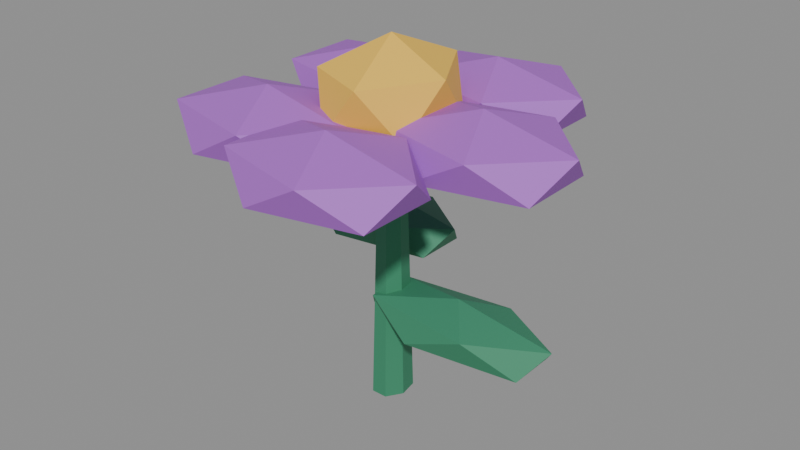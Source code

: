 # Source: starbloom_plant_v001.blend  (saved by Blender 5.3.31; exported with 4.5.12 LTS)
import bpy
from mathutils import Matrix  # noqa: F401  (used for matrix-valued properties, if any)

bpy.ops.wm.read_factory_settings(use_empty=True)
scene = bpy.context.scene
scene.name = 'Scene'

# ---- materials (node trees are filled in below, after node groups)
mat_starbloom_leaves = bpy.data.materials.new('Starbloom_Leaves')
mat_starbloom_leaves.diffuse_color = (0.04, 0.25, 0.13, 1.0)
mat_starbloom_petals = bpy.data.materials.new('Starbloom_Petals')
mat_starbloom_petals.diffuse_color = (0.42, 0.12, 0.62, 1.0)
mat_starbloom_core = bpy.data.materials.new('Starbloom_Core')
mat_starbloom_core.diffuse_color = (0.9, 0.55, 0.07, 1.0)

# ---- material node trees
mat_starbloom_leaves.use_nodes = True; mat_starbloom_leaves.node_tree.nodes.clear()
_N = mat_starbloom_leaves.node_tree.nodes; _L = mat_starbloom_leaves.node_tree.links
n0 = _N.new('ShaderNodeBsdfPrincipled'); n0.name = 'Principled BSDF'; n0.location = (-200, 100)
n0.inputs[0].default_value = (0.04, 0.25, 0.13, 1.0)
n0.inputs[2].default_value = 0.65
n0.inputs[10].default_value = 0.005
n1 = _N.new('ShaderNodeOutputMaterial'); n1.name = 'Material Output'; n1.location = (200, 100)
_L.new(n0.outputs[0], n1.inputs[0])
n1.is_active_output = True
mat_starbloom_petals.use_nodes = True; mat_starbloom_petals.node_tree.nodes.clear()
_N = mat_starbloom_petals.node_tree.nodes; _L = mat_starbloom_petals.node_tree.links
n0 = _N.new('ShaderNodeBsdfPrincipled'); n0.name = 'Principled BSDF'; n0.location = (-200, 100)
n0.inputs[0].default_value = (0.42, 0.12, 0.62, 1.0)
n0.inputs[2].default_value = 0.65
n0.inputs[10].default_value = 0.005
n1 = _N.new('ShaderNodeOutputMaterial'); n1.name = 'Material Output'; n1.location = (200, 100)
_L.new(n0.outputs[0], n1.inputs[0])
n1.is_active_output = True
mat_starbloom_core.use_nodes = True; mat_starbloom_core.node_tree.nodes.clear()
_N = mat_starbloom_core.node_tree.nodes; _L = mat_starbloom_core.node_tree.links
n0 = _N.new('ShaderNodeBsdfPrincipled'); n0.name = 'Principled BSDF'; n0.location = (-200, 100)
n0.inputs[0].default_value = (0.9, 0.55, 0.07, 1.0)
n0.inputs[2].default_value = 0.65
n0.inputs[10].default_value = 0.005
n1 = _N.new('ShaderNodeOutputMaterial'); n1.name = 'Material Output'; n1.location = (200, 100)
_L.new(n0.outputs[0], n1.inputs[0])
n1.is_active_output = True

# ---- meshes
me_stem_mesh = bpy.data.meshes.new('Stem_Mesh')
me_stem_mesh.from_pydata([(-0.01456, 0.03541, 0.0), (-0.01456, 0.02302, 0.392), (0.007792, 0.02208, 0.0), (-3.138e-05, 0.01435, 0.392), (0.01331, -0.007879, 0.0), (0.003557, -0.005121, 0.392), (-0.002156, -0.0319, 0.0), (-0.006498, -0.02074, 0.392), (-0.02697, -0.0319, 0.0), (-0.02262, -0.02074, 0.392), (-0.04244, -0.007879, 0.0), (-0.03268, -0.005121, 0.392), (-0.03692, 0.02208, 0.0), (-0.02909, 0.01435, 0.392)], [], [(1, 2, 0), (3, 4, 2), (5, 6, 4), (7, 8, 6), (9, 10, 8), (5, 1, 11), (11, 12, 10), (13, 0, 12), (2, 6, 10), (1, 3, 2), (3, 5, 4), (5, 7, 6), (7, 9, 8), (9, 11, 10), (5, 3, 1), (1, 13, 11), (11, 9, 7), (7, 5, 11), (11, 13, 12), (13, 1, 0), (12, 0, 2), (2, 4, 6), (6, 8, 10), (10, 12, 2)])
_uv = me_stem_mesh.uv_layers.new(name='UVMap')
_uv.uv.foreach_set('vector', [1.0, 1.0, 0.8571, 0.5, 1.0, 0.5, 0.8571, 1.0, 0.7143, 0.5, 0.8571, 0.5, 0.7143, 1.0, 0.5714, 0.5, 0.7143, 0.5, 0.5714, 1.0, 0.4286, 0.5, 0.5714, 0.5, 0.4286, 1.0, 0.2857, 0.5, 0.4286, 0.5, 0.484, 0.1966, 0.25, 0.49, 0.01602, 0.1966, 0.2857, 1.0, 0.1429, 0.5, 0.2857, 0.5, 0.1429, 1.0, 2.98e-08, 0.5, 0.1429, 0.5, 0.9376, 0.3996, 0.8541, 0.03377, 0.516, 0.1966, 1.0, 1.0, 0.8571, 1.0, 0.8571, 0.5, 0.8571, 1.0, 0.7143, 1.0, 0.7143, 0.5, 0.7143, 1.0, 0.5714, 1.0, 0.5714, 0.5, 0.5714, 1.0, 0.4286, 1.0, 0.4286, 0.5, 0.4286, 1.0, 0.2857, 1.0, 0.2857, 0.5, 0.484, 0.1966, 0.4376, 0.3996, 0.25, 0.49, 0.25, 0.49, 0.06236, 0.3996, 0.01602, 0.1966, 0.01602, 0.1966, 0.1459, 0.03377, 0.3541, 0.03377, 0.3541, 0.03377, 0.484, 0.1966, 0.01602, 0.1966, 0.2857, 1.0, 0.1429, 1.0, 0.1429, 0.5, 0.1429, 1.0, 2.98e-08, 1.0, 2.98e-08, 0.5, 0.5624, 0.3996, 0.75, 0.49, 0.9376, 0.3996, 0.9376, 0.3996, 0.984, 0.1966, 0.8541, 0.03377, 0.8541, 0.03377, 0.6459, 0.03377, 0.516, 0.1966, 0.516, 0.1966, 0.5624, 0.3996, 0.9376, 0.3996])
me_stem_mesh.materials.append(mat_starbloom_leaves)
me_stem_mesh.update()
me_leaf_east_mesh = bpy.data.meshes.new('Leaf_East_Mesh')
me_leaf_east_mesh.from_pydata([(0.1062, 0.0, 0.1092), (0.2326, -0.03723, 0.134), (0.05787, -0.06024, 0.134), (-0.05012, 0.0, 0.134), (0.05787, 0.06024, 0.134), (0.2326, 0.03723, 0.134), (0.1545, -0.06024, 0.174), (-0.02027, -0.03723, 0.174), (-0.02027, 0.03723, 0.174), (0.1545, 0.06024, 0.174), (0.2624, 0.0, 0.174), (0.1062, 0.0, 0.1988)], [], [(0, 1, 2), (1, 0, 5), (0, 2, 3), (0, 3, 4), (0, 4, 5), (1, 5, 10), (2, 1, 6), (3, 2, 7), (4, 3, 8), (5, 4, 9), (1, 10, 6), (2, 6, 7), (3, 7, 8), (4, 8, 9), (5, 9, 10), (6, 10, 11), (7, 6, 11), (8, 7, 11), (9, 8, 11), (10, 9, 11)])
_uv = me_leaf_east_mesh.uv_layers.new(name='UVMap')
_uv.uv.foreach_set('vector', [0.1818, 0.0, 0.2727, 0.1575, 0.09091, 0.1575, 0.2727, 0.1575, 0.3636, 0.0, 0.4545, 0.1575, 0.9091, 0.0, 1.0, 0.1575, 0.8182, 0.1575, 0.7273, 0.0, 0.8182, 0.1575, 0.6364, 0.1575, 0.5455, 0.0, 0.6364, 0.1575, 0.4545, 0.1575, 0.2727, 0.1575, 0.4545, 0.1575, 0.3636, 0.3149, 0.09091, 0.1575, 0.2727, 0.1575, 0.1818, 0.3149, 0.8182, 0.1575, 1.0, 0.1575, 0.9091, 0.3149, 0.6364, 0.1575, 0.8182, 0.1575, 0.7273, 0.3149, 0.4545, 0.1575, 0.6364, 0.1575, 0.5455, 0.3149, 0.2727, 0.1575, 0.3636, 0.3149, 0.1818, 0.3149, 0.09091, 0.1575, 0.1818, 0.3149, 0.0, 0.3149, 0.8182, 0.1575, 0.9091, 0.3149, 0.7273, 0.3149, 0.6364, 0.1575, 0.7273, 0.3149, 0.5455, 0.3149, 0.4545, 0.1575, 0.5455, 0.3149, 0.3636, 0.3149, 0.1818, 0.3149, 0.3636, 0.3149, 0.2727, 0.4724, 0.0, 0.3149, 0.1818, 0.3149, 0.09091, 0.4724, 0.7273, 0.3149, 0.9091, 0.3149, 0.8182, 0.4724, 0.5455, 0.3149, 0.7273, 0.3149, 0.6364, 0.4724, 0.3636, 0.3149, 0.5455, 0.3149, 0.4545, 0.4724])
me_leaf_east_mesh.materials.append(mat_starbloom_leaves)
me_leaf_east_mesh.update()
me_leaf_northwest_mesh = bpy.data.meshes.new('Leaf_Northwest_Mesh')
me_leaf_northwest_mesh.from_pydata([(-0.1099, 0.09442, 0.1792), (0.000474, 0.05306, 0.204), (-0.152, 0.02749, 0.204), (-0.2463, 0.09442, 0.204), (-0.152, 0.1614, 0.204), (0.000474, 0.1358, 0.204), (-0.06772, 0.02749, 0.244), (-0.2202, 0.05306, 0.244), (-0.2202, 0.1358, 0.244), (-0.06772, 0.1614, 0.244), (0.02652, 0.09442, 0.244), (-0.1099, 0.09442, 0.2688)], [], [(0, 1, 2), (1, 0, 5), (0, 2, 3), (0, 3, 4), (0, 4, 5), (1, 5, 10), (2, 1, 6), (3, 2, 7), (4, 3, 8), (5, 4, 9), (1, 10, 6), (2, 6, 7), (3, 7, 8), (4, 8, 9), (5, 9, 10), (6, 10, 11), (7, 6, 11), (8, 7, 11), (9, 8, 11), (10, 9, 11)])
_uv = me_leaf_northwest_mesh.uv_layers.new(name='UVMap')
_uv.uv.foreach_set('vector', [0.1818, 0.0, 0.2727, 0.1575, 0.09091, 0.1575, 0.2727, 0.1575, 0.3636, 0.0, 0.4545, 0.1575, 0.9091, 0.0, 1.0, 0.1575, 0.8182, 0.1575, 0.7273, 0.0, 0.8182, 0.1575, 0.6364, 0.1575, 0.5455, 0.0, 0.6364, 0.1575, 0.4545, 0.1575, 0.2727, 0.1575, 0.4545, 0.1575, 0.3636, 0.3149, 0.09091, 0.1575, 0.2727, 0.1575, 0.1818, 0.3149, 0.8182, 0.1575, 1.0, 0.1575, 0.9091, 0.3149, 0.6364, 0.1575, 0.8182, 0.1575, 0.7273, 0.3149, 0.4545, 0.1575, 0.6364, 0.1575, 0.5455, 0.3149, 0.2727, 0.1575, 0.3636, 0.3149, 0.1818, 0.3149, 0.09091, 0.1575, 0.1818, 0.3149, 0.0, 0.3149, 0.8182, 0.1575, 0.9091, 0.3149, 0.7273, 0.3149, 0.6364, 0.1575, 0.7273, 0.3149, 0.5455, 0.3149, 0.4545, 0.1575, 0.5455, 0.3149, 0.3636, 0.3149, 0.1818, 0.3149, 0.3636, 0.3149, 0.2727, 0.4724, 0.0, 0.3149, 0.1818, 0.3149, 0.09091, 0.4724, 0.7273, 0.3149, 0.9091, 0.3149, 0.8182, 0.4724, 0.5455, 0.3149, 0.7273, 0.3149, 0.6364, 0.4724, 0.3636, 0.3149, 0.5455, 0.3149, 0.4545, 0.4724])
me_leaf_northwest_mesh.materials.append(mat_starbloom_leaves)
me_leaf_northwest_mesh.update()
me_petal_0_mesh = bpy.data.meshes.new('Petal_0_Mesh')
me_petal_0_mesh.from_pydata([(0.1379, 0.0, 0.378), (0.2529, -0.06205, 0.409), (0.09403, -0.1004, 0.409), (-0.004145, 0.0, 0.409), (0.09403, 0.1004, 0.409), (0.2529, 0.06205, 0.409), (0.1818, -0.1004, 0.459), (0.02299, -0.06205, 0.459), (0.02299, 0.06205, 0.459), (0.1818, 0.1004, 0.459), (0.28, 0.0, 0.459), (0.1379, 0.0, 0.49)], [], [(0, 1, 2), (1, 0, 5), (0, 2, 3), (0, 3, 4), (0, 4, 5), (1, 5, 10), (2, 1, 6), (3, 2, 7), (4, 3, 8), (5, 4, 9), (1, 10, 6), (2, 6, 7), (3, 7, 8), (4, 8, 9), (5, 9, 10), (6, 10, 11), (7, 6, 11), (8, 7, 11), (9, 8, 11), (10, 9, 11)])
_uv = me_petal_0_mesh.uv_layers.new(name='UVMap')
_uv.uv.foreach_set('vector', [0.1818, 0.0, 0.2727, 0.1575, 0.09091, 0.1575, 0.2727, 0.1575, 0.3636, 0.0, 0.4545, 0.1575, 0.9091, 0.0, 1.0, 0.1575, 0.8182, 0.1575, 0.7273, 0.0, 0.8182, 0.1575, 0.6364, 0.1575, 0.5455, 0.0, 0.6364, 0.1575, 0.4545, 0.1575, 0.2727, 0.1575, 0.4545, 0.1575, 0.3636, 0.3149, 0.09091, 0.1575, 0.2727, 0.1575, 0.1818, 0.3149, 0.8182, 0.1575, 1.0, 0.1575, 0.9091, 0.3149, 0.6364, 0.1575, 0.8182, 0.1575, 0.7273, 0.3149, 0.4545, 0.1575, 0.6364, 0.1575, 0.5455, 0.3149, 0.2727, 0.1575, 0.3636, 0.3149, 0.1818, 0.3149, 0.09091, 0.1575, 0.1818, 0.3149, 0.0, 0.3149, 0.8182, 0.1575, 0.9091, 0.3149, 0.7273, 0.3149, 0.6364, 0.1575, 0.7273, 0.3149, 0.5455, 0.3149, 0.4545, 0.1575, 0.5455, 0.3149, 0.3636, 0.3149, 0.1818, 0.3149, 0.3636, 0.3149, 0.2727, 0.4724, 0.0, 0.3149, 0.1818, 0.3149, 0.09091, 0.4724, 0.7273, 0.3149, 0.9091, 0.3149, 0.8182, 0.4724, 0.5455, 0.3149, 0.7273, 0.3149, 0.6364, 0.4724, 0.3636, 0.3149, 0.5455, 0.3149, 0.4545, 0.4724])
me_petal_0_mesh.materials.append(mat_starbloom_petals)
me_petal_0_mesh.update()
me_petal_1_mesh = bpy.data.meshes.new('Petal_1_Mesh')
me_petal_1_mesh.from_pydata([(0.03256, 0.1796, 0.378), (0.1475, 0.1176, 0.409), (-0.01134, 0.0792, 0.409), (-0.1095, 0.1796, 0.409), (-0.01134, 0.28, 0.409), (0.1475, 0.2417, 0.409), (0.07646, 0.0792, 0.459), (-0.08238, 0.1176, 0.459), (-0.08238, 0.2417, 0.459), (0.07646, 0.28, 0.459), (0.1746, 0.1796, 0.459), (0.03256, 0.1796, 0.49)], [], [(0, 1, 2), (1, 0, 5), (0, 2, 3), (0, 3, 4), (0, 4, 5), (1, 5, 10), (2, 1, 6), (3, 2, 7), (4, 3, 8), (5, 4, 9), (1, 10, 6), (2, 6, 7), (3, 7, 8), (4, 8, 9), (5, 9, 10), (6, 10, 11), (7, 6, 11), (8, 7, 11), (9, 8, 11), (10, 9, 11)])
_uv = me_petal_1_mesh.uv_layers.new(name='UVMap')
_uv.uv.foreach_set('vector', [0.1818, 0.0, 0.2727, 0.1575, 0.09091, 0.1575, 0.2727, 0.1575, 0.3636, 0.0, 0.4545, 0.1575, 0.9091, 0.0, 1.0, 0.1575, 0.8182, 0.1575, 0.7273, 0.0, 0.8182, 0.1575, 0.6364, 0.1575, 0.5455, 0.0, 0.6364, 0.1575, 0.4545, 0.1575, 0.2727, 0.1575, 0.4545, 0.1575, 0.3636, 0.3149, 0.09091, 0.1575, 0.2727, 0.1575, 0.1818, 0.3149, 0.8182, 0.1575, 1.0, 0.1575, 0.9091, 0.3149, 0.6364, 0.1575, 0.8182, 0.1575, 0.7273, 0.3149, 0.4545, 0.1575, 0.6364, 0.1575, 0.5455, 0.3149, 0.2727, 0.1575, 0.3636, 0.3149, 0.1818, 0.3149, 0.09091, 0.1575, 0.1818, 0.3149, 0.0, 0.3149, 0.8182, 0.1575, 0.9091, 0.3149, 0.7273, 0.3149, 0.6364, 0.1575, 0.7273, 0.3149, 0.5455, 0.3149, 0.4545, 0.1575, 0.5455, 0.3149, 0.3636, 0.3149, 0.1818, 0.3149, 0.3636, 0.3149, 0.2727, 0.4724, 0.0, 0.3149, 0.1818, 0.3149, 0.09091, 0.4724, 0.7273, 0.3149, 0.9091, 0.3149, 0.8182, 0.4724, 0.5455, 0.3149, 0.7273, 0.3149, 0.6364, 0.4724, 0.3636, 0.3149, 0.5455, 0.3149, 0.4545, 0.4724])
me_petal_1_mesh.materials.append(mat_starbloom_petals)
me_petal_1_mesh.update()
me_petal_2_mesh = bpy.data.meshes.new('Petal_2_Mesh')
me_petal_2_mesh.from_pydata([(-0.1379, 0.111, 0.378), (-0.02299, 0.04895, 0.409), (-0.1818, 0.0106, 0.409), (-0.28, 0.111, 0.409), (-0.1818, 0.2114, 0.409), (-0.02299, 0.173, 0.409), (-0.09403, 0.0106, 0.459), (-0.2529, 0.04895, 0.459), (-0.2529, 0.173, 0.459), (-0.09403, 0.2114, 0.459), (0.004145, 0.111, 0.459), (-0.1379, 0.111, 0.49)], [], [(0, 1, 2), (1, 0, 5), (0, 2, 3), (0, 3, 4), (0, 4, 5), (1, 5, 10), (2, 1, 6), (3, 2, 7), (4, 3, 8), (5, 4, 9), (1, 10, 6), (2, 6, 7), (3, 7, 8), (4, 8, 9), (5, 9, 10), (6, 10, 11), (7, 6, 11), (8, 7, 11), (9, 8, 11), (10, 9, 11)])
_uv = me_petal_2_mesh.uv_layers.new(name='UVMap')
_uv.uv.foreach_set('vector', [0.1818, 0.0, 0.2727, 0.1575, 0.09091, 0.1575, 0.2727, 0.1575, 0.3636, 0.0, 0.4545, 0.1575, 0.9091, 0.0, 1.0, 0.1575, 0.8182, 0.1575, 0.7273, 0.0, 0.8182, 0.1575, 0.6364, 0.1575, 0.5455, 0.0, 0.6364, 0.1575, 0.4545, 0.1575, 0.2727, 0.1575, 0.4545, 0.1575, 0.3636, 0.3149, 0.09091, 0.1575, 0.2727, 0.1575, 0.1818, 0.3149, 0.8182, 0.1575, 1.0, 0.1575, 0.9091, 0.3149, 0.6364, 0.1575, 0.8182, 0.1575, 0.7273, 0.3149, 0.4545, 0.1575, 0.6364, 0.1575, 0.5455, 0.3149, 0.2727, 0.1575, 0.3636, 0.3149, 0.1818, 0.3149, 0.09091, 0.1575, 0.1818, 0.3149, 0.0, 0.3149, 0.8182, 0.1575, 0.9091, 0.3149, 0.7273, 0.3149, 0.6364, 0.1575, 0.7273, 0.3149, 0.5455, 0.3149, 0.4545, 0.1575, 0.5455, 0.3149, 0.3636, 0.3149, 0.1818, 0.3149, 0.3636, 0.3149, 0.2727, 0.4724, 0.0, 0.3149, 0.1818, 0.3149, 0.09091, 0.4724, 0.7273, 0.3149, 0.9091, 0.3149, 0.8182, 0.4724, 0.5455, 0.3149, 0.7273, 0.3149, 0.6364, 0.4724, 0.3636, 0.3149, 0.5455, 0.3149, 0.4545, 0.4724])
me_petal_2_mesh.materials.append(mat_starbloom_petals)
me_petal_2_mesh.update()
me_petal_3_mesh = bpy.data.meshes.new('Petal_3_Mesh')
me_petal_3_mesh.from_pydata([(-0.1379, -0.111, 0.378), (-0.02299, -0.173, 0.409), (-0.1818, -0.2114, 0.409), (-0.28, -0.111, 0.409), (-0.1818, -0.0106, 0.409), (-0.02299, -0.04895, 0.409), (-0.09403, -0.2114, 0.459), (-0.2529, -0.173, 0.459), (-0.2529, -0.04895, 0.459), (-0.09403, -0.0106, 0.459), (0.004145, -0.111, 0.459), (-0.1379, -0.111, 0.49)], [], [(0, 1, 2), (1, 0, 5), (0, 2, 3), (0, 3, 4), (0, 4, 5), (1, 5, 10), (2, 1, 6), (3, 2, 7), (4, 3, 8), (5, 4, 9), (1, 10, 6), (2, 6, 7), (3, 7, 8), (4, 8, 9), (5, 9, 10), (6, 10, 11), (7, 6, 11), (8, 7, 11), (9, 8, 11), (10, 9, 11)])
_uv = me_petal_3_mesh.uv_layers.new(name='UVMap')
_uv.uv.foreach_set('vector', [0.1818, 0.0, 0.2727, 0.1575, 0.09091, 0.1575, 0.2727, 0.1575, 0.3636, 0.0, 0.4545, 0.1575, 0.9091, 0.0, 1.0, 0.1575, 0.8182, 0.1575, 0.7273, 0.0, 0.8182, 0.1575, 0.6364, 0.1575, 0.5455, 0.0, 0.6364, 0.1575, 0.4545, 0.1575, 0.2727, 0.1575, 0.4545, 0.1575, 0.3636, 0.3149, 0.09091, 0.1575, 0.2727, 0.1575, 0.1818, 0.3149, 0.8182, 0.1575, 1.0, 0.1575, 0.9091, 0.3149, 0.6364, 0.1575, 0.8182, 0.1575, 0.7273, 0.3149, 0.4545, 0.1575, 0.6364, 0.1575, 0.5455, 0.3149, 0.2727, 0.1575, 0.3636, 0.3149, 0.1818, 0.3149, 0.09091, 0.1575, 0.1818, 0.3149, 0.0, 0.3149, 0.8182, 0.1575, 0.9091, 0.3149, 0.7273, 0.3149, 0.6364, 0.1575, 0.7273, 0.3149, 0.5455, 0.3149, 0.4545, 0.1575, 0.5455, 0.3149, 0.3636, 0.3149, 0.1818, 0.3149, 0.3636, 0.3149, 0.2727, 0.4724, 0.0, 0.3149, 0.1818, 0.3149, 0.09091, 0.4724, 0.7273, 0.3149, 0.9091, 0.3149, 0.8182, 0.4724, 0.5455, 0.3149, 0.7273, 0.3149, 0.6364, 0.4724, 0.3636, 0.3149, 0.5455, 0.3149, 0.4545, 0.4724])
me_petal_3_mesh.materials.append(mat_starbloom_petals)
me_petal_3_mesh.update()
me_petal_4_mesh = bpy.data.meshes.new('Petal_4_Mesh')
me_petal_4_mesh.from_pydata([(0.03256, -0.1796, 0.378), (0.1475, -0.2417, 0.409), (-0.01134, -0.28, 0.409), (-0.1095, -0.1796, 0.409), (-0.01134, -0.0792, 0.409), (0.1475, -0.1176, 0.409), (0.07646, -0.28, 0.459), (-0.08238, -0.2417, 0.459), (-0.08238, -0.1176, 0.459), (0.07646, -0.0792, 0.459), (0.1746, -0.1796, 0.459), (0.03256, -0.1796, 0.49)], [], [(0, 1, 2), (1, 0, 5), (0, 2, 3), (0, 3, 4), (0, 4, 5), (1, 5, 10), (2, 1, 6), (3, 2, 7), (4, 3, 8), (5, 4, 9), (1, 10, 6), (2, 6, 7), (3, 7, 8), (4, 8, 9), (5, 9, 10), (6, 10, 11), (7, 6, 11), (8, 7, 11), (9, 8, 11), (10, 9, 11)])
_uv = me_petal_4_mesh.uv_layers.new(name='UVMap')
_uv.uv.foreach_set('vector', [0.1818, 0.0, 0.2727, 0.1575, 0.09091, 0.1575, 0.2727, 0.1575, 0.3636, 0.0, 0.4545, 0.1575, 0.9091, 0.0, 1.0, 0.1575, 0.8182, 0.1575, 0.7273, 0.0, 0.8182, 0.1575, 0.6364, 0.1575, 0.5455, 0.0, 0.6364, 0.1575, 0.4545, 0.1575, 0.2727, 0.1575, 0.4545, 0.1575, 0.3636, 0.3149, 0.09091, 0.1575, 0.2727, 0.1575, 0.1818, 0.3149, 0.8182, 0.1575, 1.0, 0.1575, 0.9091, 0.3149, 0.6364, 0.1575, 0.8182, 0.1575, 0.7273, 0.3149, 0.4545, 0.1575, 0.6364, 0.1575, 0.5455, 0.3149, 0.2727, 0.1575, 0.3636, 0.3149, 0.1818, 0.3149, 0.09091, 0.1575, 0.1818, 0.3149, 0.0, 0.3149, 0.8182, 0.1575, 0.9091, 0.3149, 0.7273, 0.3149, 0.6364, 0.1575, 0.7273, 0.3149, 0.5455, 0.3149, 0.4545, 0.1575, 0.5455, 0.3149, 0.3636, 0.3149, 0.1818, 0.3149, 0.3636, 0.3149, 0.2727, 0.4724, 0.0, 0.3149, 0.1818, 0.3149, 0.09091, 0.4724, 0.7273, 0.3149, 0.9091, 0.3149, 0.8182, 0.4724, 0.5455, 0.3149, 0.7273, 0.3149, 0.6364, 0.4724, 0.3636, 0.3149, 0.5455, 0.3149, 0.4545, 0.4724])
me_petal_4_mesh.materials.append(mat_starbloom_petals)
me_petal_4_mesh.update()
me_flower_core_mesh = bpy.data.meshes.new('Flower_Core_Mesh')
me_flower_core_mesh.from_pydata([(-0.01456, 0.0, 0.392), (0.059, -0.06619, 0.4384), (-0.04266, -0.1071, 0.4384), (-0.1055, 0.0, 0.4384), (-0.04266, 0.1071, 0.4384), (0.059, 0.06619, 0.4384), (0.01354, -0.1071, 0.5136), (-0.08812, -0.06619, 0.5136), (-0.08812, 0.06619, 0.5136), (0.01354, 0.1071, 0.5136), (0.07637, 0.0, 0.5136), (-0.01456, 0.0, 0.56)], [], [(0, 1, 2), (1, 0, 5), (0, 2, 3), (0, 3, 4), (0, 4, 5), (1, 5, 10), (2, 1, 6), (3, 2, 7), (4, 3, 8), (5, 4, 9), (1, 10, 6), (2, 6, 7), (3, 7, 8), (4, 8, 9), (5, 9, 10), (6, 10, 11), (7, 6, 11), (8, 7, 11), (9, 8, 11), (10, 9, 11)])
_uv = me_flower_core_mesh.uv_layers.new(name='UVMap')
_uv.uv.foreach_set('vector', [0.1818, 0.0, 0.2727, 0.1575, 0.09091, 0.1575, 0.2727, 0.1575, 0.3636, 0.0, 0.4545, 0.1575, 0.9091, 0.0, 1.0, 0.1575, 0.8182, 0.1575, 0.7273, 0.0, 0.8182, 0.1575, 0.6364, 0.1575, 0.5455, 0.0, 0.6364, 0.1575, 0.4545, 0.1575, 0.2727, 0.1575, 0.4545, 0.1575, 0.3636, 0.3149, 0.09091, 0.1575, 0.2727, 0.1575, 0.1818, 0.3149, 0.8182, 0.1575, 1.0, 0.1575, 0.9091, 0.3149, 0.6364, 0.1575, 0.8182, 0.1575, 0.7273, 0.3149, 0.4545, 0.1575, 0.6364, 0.1575, 0.5455, 0.3149, 0.2727, 0.1575, 0.3636, 0.3149, 0.1818, 0.3149, 0.09091, 0.1575, 0.1818, 0.3149, 0.0, 0.3149, 0.8182, 0.1575, 0.9091, 0.3149, 0.7273, 0.3149, 0.6364, 0.1575, 0.7273, 0.3149, 0.5455, 0.3149, 0.4545, 0.1575, 0.5455, 0.3149, 0.3636, 0.3149, 0.1818, 0.3149, 0.3636, 0.3149, 0.2727, 0.4724, 0.0, 0.3149, 0.1818, 0.3149, 0.09091, 0.4724, 0.7273, 0.3149, 0.9091, 0.3149, 0.8182, 0.4724, 0.5455, 0.3149, 0.7273, 0.3149, 0.6364, 0.4724, 0.3636, 0.3149, 0.5455, 0.3149, 0.4545, 0.4724])
me_flower_core_mesh.materials.append(mat_starbloom_core)
me_flower_core_mesh.update()

# ---- objects
ob_stem = bpy.data.objects.new('Stem', me_stem_mesh)
ob_leaf_east = bpy.data.objects.new('Leaf_East', me_leaf_east_mesh)
ob_leaf_northwest = bpy.data.objects.new('Leaf_Northwest', me_leaf_northwest_mesh)
ob_petal_0 = bpy.data.objects.new('Petal_0', me_petal_0_mesh)
ob_petal_1 = bpy.data.objects.new('Petal_1', me_petal_1_mesh)
ob_petal_2 = bpy.data.objects.new('Petal_2', me_petal_2_mesh)
ob_petal_3 = bpy.data.objects.new('Petal_3', me_petal_3_mesh)
ob_petal_4 = bpy.data.objects.new('Petal_4', me_petal_4_mesh)
ob_flower_core = bpy.data.objects.new('Flower_Core', me_flower_core_mesh)

# ---- transforms, parenting, visibility, modifiers, constraints
ob_stem.location = (0.0, 0.0, 0.0)
ob_leaf_east.location = (0.0, 0.0, 0.0)
ob_leaf_northwest.location = (0.0, 0.0, 0.0)
ob_petal_0.location = (0.0, 0.0, 0.0)
ob_petal_1.location = (0.0, 0.0, 0.0)
ob_petal_2.location = (0.0, 0.0, 0.0)
ob_petal_3.location = (0.0, 0.0, 0.0)
ob_petal_4.location = (0.0, 0.0, 0.0)
ob_flower_core.location = (0.0, 0.0, 0.0)

# ---- collection membership
scene.collection.objects.link(ob_stem)
scene.collection.objects.link(ob_leaf_east)
scene.collection.objects.link(ob_leaf_northwest)
scene.collection.objects.link(ob_petal_0)
scene.collection.objects.link(ob_petal_1)
scene.collection.objects.link(ob_petal_2)
scene.collection.objects.link(ob_petal_3)
scene.collection.objects.link(ob_petal_4)
scene.collection.objects.link(ob_flower_core)

# ---- scene / render settings (as saved in the file)
scene.frame_start = 1; scene.frame_end = 250; scene.frame_set(1)
scene.render.engine = 'BLENDER_EEVEE_NEXT'
scene.render.bake_bias = 0.0
scene.render.bake_samples = 0
scene.render.compositor_device = 'GPU'
scene.eevee.use_volume_custom_range = False
scene.eevee.fast_gi_thickness_near = 0.1
scene.eevee.fast_gi_thickness_far = 0.0
scene.eevee.ray_tracing_options.screen_trace_thickness = 0.1
bpy.context.view_layer.update()

# ---- added for rendering (the .blend has no active camera and no usable light): camera, sun + grey world if the file has none
cam_auto = bpy.data.cameras.new('AutoCamera')
cam_auto.lens = 50.0
cam_auto.sensor_width = 36.0
cam_auto.clip_end = 1000.0
ob_auto_camera = bpy.data.objects.new('AutoCamera', cam_auto)
scene.collection.objects.link(ob_auto_camera)
ob_auto_camera.location = (0.89742, -1.0769, 0.997936)
ob_auto_camera.rotation_euler = (1.09748, -7.21219e-08, 0.694738)
scene.camera = ob_auto_camera
light_auto_sun = bpy.data.lights.new('AutoSun', 'SUN')
light_auto_sun.energy = 3.0
light_auto_sun.angle = 0.0523599
ob_auto_sun = bpy.data.objects.new('AutoSun', light_auto_sun)
scene.collection.objects.link(ob_auto_sun)
ob_auto_sun.rotation_euler = (0.872665, 0.174533, 0.523599)
if scene.world is None:
    world_auto = bpy.data.worlds.new('AutoWorld')
    world_auto.color = (0.3, 0.3, 0.3)
    scene.world = world_auto
bpy.context.view_layer.update()
